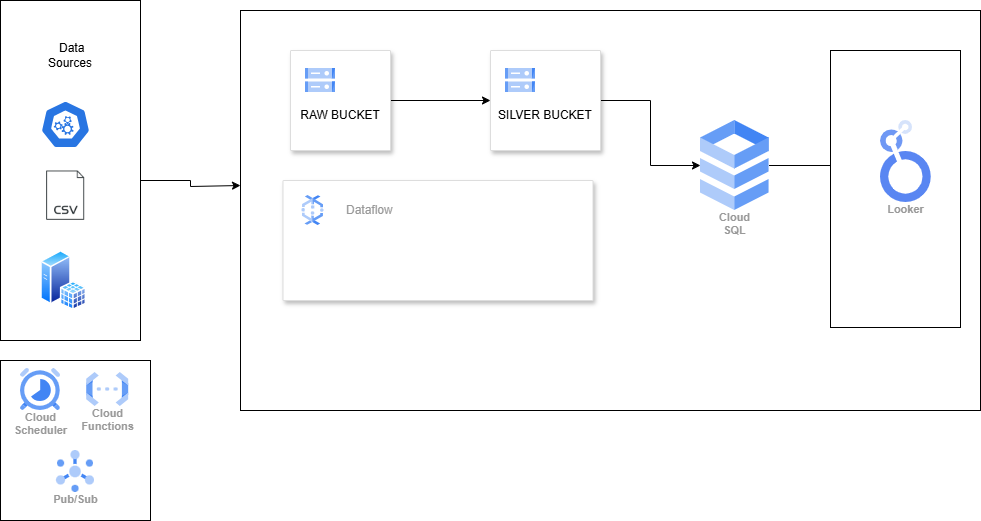

The diagram above was exported from draw.io. Its source (the exported page's mxGraphModel, read from the mxfile embedded in the PNG):
<mxGraphModel dx="1281" dy="559" grid="1" gridSize="10" guides="1" tooltips="1" connect="1" arrows="1" fold="1" page="1" pageScale="1" pageWidth="1169" pageHeight="827" math="0" shadow="0">
  <root>
    <mxCell id="0" />
    <mxCell id="1" parent="0" />
    <mxCell id="2qcfpc4GJ-F6WA1vClLC-5" style="edgeStyle=orthogonalEdgeStyle;rounded=0;orthogonalLoop=1;jettySize=auto;html=1;exitX=1;exitY=0.5;exitDx=0;exitDy=0;" parent="1" source="T7kaIiks9BraT5J9mPNO-1" edge="1">
      <mxGeometry relative="1" as="geometry">
        <mxPoint x="320" y="235" as="targetPoint" />
        <Array as="points">
          <mxPoint x="220" y="230" />
          <mxPoint x="270" y="230" />
          <mxPoint x="270" y="236" />
        </Array>
      </mxGeometry>
    </mxCell>
    <mxCell id="T7kaIiks9BraT5J9mPNO-1" value="" style="rounded=0;whiteSpace=wrap;html=1;" parent="1" vertex="1">
      <mxGeometry x="80" y="50" width="140" height="340" as="geometry" />
    </mxCell>
    <mxCell id="2qcfpc4GJ-F6WA1vClLC-1" value="&amp;nbsp;Data Sources" style="text;strokeColor=none;align=center;fillColor=none;html=1;verticalAlign=middle;whiteSpace=wrap;rounded=0;" parent="1" vertex="1">
      <mxGeometry x="120" y="90" width="60" height="30" as="geometry" />
    </mxCell>
    <mxCell id="2qcfpc4GJ-F6WA1vClLC-2" value="" style="aspect=fixed;sketch=0;html=1;dashed=0;whitespace=wrap;verticalLabelPosition=bottom;verticalAlign=top;fillColor=#2875E2;strokeColor=#ffffff;points=[[0.005,0.63,0],[0.1,0.2,0],[0.9,0.2,0],[0.5,0,0],[0.995,0.63,0],[0.72,0.99,0],[0.5,1,0],[0.28,0.99,0]];shape=mxgraph.kubernetes.icon2;prIcon=api" parent="1" vertex="1">
      <mxGeometry x="120" y="150" width="50" height="48" as="geometry" />
    </mxCell>
    <mxCell id="2qcfpc4GJ-F6WA1vClLC-3" value="" style="shape=image;html=1;verticalAlign=top;verticalLabelPosition=bottom;labelBackgroundColor=#ffffff;imageAspect=0;aspect=fixed;image=https://cdn2.iconfinder.com/data/icons/simple-files/128/csv1.png" parent="1" vertex="1">
      <mxGeometry x="120" y="220" width="50" height="50" as="geometry" />
    </mxCell>
    <mxCell id="2qcfpc4GJ-F6WA1vClLC-4" value="" style="image;aspect=fixed;perimeter=ellipsePerimeter;html=1;align=center;shadow=0;dashed=0;spacingTop=3;image=img/lib/active_directory/sql_server.svg;" parent="1" vertex="1">
      <mxGeometry x="120" y="300" width="46.2" height="60" as="geometry" />
    </mxCell>
    <mxCell id="2qcfpc4GJ-F6WA1vClLC-8" value="" style="rounded=0;whiteSpace=wrap;html=1;" parent="1" vertex="1">
      <mxGeometry x="320" y="60" width="740" height="400" as="geometry" />
    </mxCell>
    <mxCell id="2qcfpc4GJ-F6WA1vClLC-31" style="edgeStyle=orthogonalEdgeStyle;rounded=0;orthogonalLoop=1;jettySize=auto;html=1;" parent="1" source="2qcfpc4GJ-F6WA1vClLC-12" target="2qcfpc4GJ-F6WA1vClLC-14" edge="1">
      <mxGeometry relative="1" as="geometry" />
    </mxCell>
    <mxCell id="2qcfpc4GJ-F6WA1vClLC-12" value="&#10;&#10;RAW BUCKET" style="fillColor=#ffffff;strokeColor=#dddddd;shadow=1;strokeWidth=1;rounded=1;absoluteArcSize=1;arcSize=2;" parent="1" vertex="1">
      <mxGeometry x="370" y="100" width="100" height="100" as="geometry" />
    </mxCell>
    <mxCell id="2qcfpc4GJ-F6WA1vClLC-13" value="&lt;div&gt;&lt;br&gt;&lt;/div&gt;&lt;div&gt;&lt;br&gt;&lt;/div&gt;&lt;div&gt;&lt;br&gt;&lt;/div&gt;&lt;div&gt;&lt;br&gt;&lt;/div&gt;&lt;div&gt;&lt;br&gt;&lt;/div&gt;&lt;div&gt;&lt;br&gt;&lt;/div&gt;&lt;div&gt;&lt;br&gt;&lt;/div&gt;&lt;div&gt;&lt;br&gt;&lt;/div&gt;&lt;div&gt;&lt;br&gt;&lt;/div&gt;" style="editableCssRules=.*;html=1;fontColor=#999999;shape=image;verticalLabelPosition=middle;verticalAlign=middle;labelPosition=right;align=left;spacingLeft=20;part=1;points=[];imageAspect=0;image=data:image/svg+xml,(base64 omitted: 1124 chars);" parent="2qcfpc4GJ-F6WA1vClLC-12" vertex="1">
      <mxGeometry width="30" height="24" relative="1" as="geometry">
        <mxPoint x="15" y="18" as="offset" />
      </mxGeometry>
    </mxCell>
    <mxCell id="2qcfpc4GJ-F6WA1vClLC-33" style="edgeStyle=orthogonalEdgeStyle;rounded=0;orthogonalLoop=1;jettySize=auto;html=1;" parent="1" source="2qcfpc4GJ-F6WA1vClLC-14" target="2qcfpc4GJ-F6WA1vClLC-18" edge="1">
      <mxGeometry relative="1" as="geometry" />
    </mxCell>
    <mxCell id="2qcfpc4GJ-F6WA1vClLC-14" value="&#10;&#10;SILVER BUCKET" style="fillColor=#ffffff;strokeColor=#dddddd;shadow=1;strokeWidth=1;rounded=1;absoluteArcSize=1;arcSize=2;" parent="1" vertex="1">
      <mxGeometry x="570" y="100" width="110" height="100" as="geometry" />
    </mxCell>
    <mxCell id="2qcfpc4GJ-F6WA1vClLC-15" value="&lt;div&gt;&lt;br&gt;&lt;/div&gt;&lt;div&gt;&lt;br&gt;&lt;/div&gt;&lt;div&gt;&lt;br&gt;&lt;/div&gt;&lt;div&gt;&lt;br&gt;&lt;/div&gt;&lt;div&gt;&lt;br&gt;&lt;/div&gt;&lt;div&gt;&lt;br&gt;&lt;/div&gt;&lt;div&gt;&lt;br&gt;&lt;/div&gt;&lt;div&gt;&lt;br&gt;&lt;/div&gt;&lt;div&gt;&lt;br&gt;&lt;/div&gt;" style="editableCssRules=.*;html=1;fontColor=#999999;shape=image;verticalLabelPosition=middle;verticalAlign=middle;labelPosition=right;align=left;spacingLeft=20;part=1;points=[];imageAspect=0;image=data:image/svg+xml,(base64 omitted: 1124 chars);" parent="2qcfpc4GJ-F6WA1vClLC-14" vertex="1">
      <mxGeometry width="30" height="24" relative="1" as="geometry">
        <mxPoint x="15" y="18" as="offset" />
      </mxGeometry>
    </mxCell>
    <mxCell id="2qcfpc4GJ-F6WA1vClLC-16" value="" style="fillColor=#ffffff;strokeColor=#dddddd;shadow=1;strokeWidth=1;rounded=1;absoluteArcSize=1;arcSize=2;" parent="1" vertex="1">
      <mxGeometry x="362.5" y="230" width="310" height="120" as="geometry" />
    </mxCell>
    <mxCell id="2qcfpc4GJ-F6WA1vClLC-17" value="Dataflow" style="editableCssRules=.*;html=1;fontColor=#999999;shape=image;verticalLabelPosition=middle;verticalAlign=middle;labelPosition=right;align=left;spacingLeft=20;part=1;points=[];imageAspect=0;image=data:image/svg+xml,(base64 omitted: 1764 chars);" parent="2qcfpc4GJ-F6WA1vClLC-16" vertex="1">
      <mxGeometry width="22" height="30" relative="1" as="geometry">
        <mxPoint x="19" y="15" as="offset" />
      </mxGeometry>
    </mxCell>
    <mxCell id="2qcfpc4GJ-F6WA1vClLC-34" value="" style="edgeStyle=orthogonalEdgeStyle;rounded=0;orthogonalLoop=1;jettySize=auto;html=1;" parent="1" source="2qcfpc4GJ-F6WA1vClLC-18" target="2qcfpc4GJ-F6WA1vClLC-22" edge="1">
      <mxGeometry relative="1" as="geometry">
        <Array as="points">
          <mxPoint x="970" y="230" />
          <mxPoint x="970" y="230" />
        </Array>
      </mxGeometry>
    </mxCell>
    <mxCell id="2qcfpc4GJ-F6WA1vClLC-18" value="Cloud&#10;SQL" style="sketch=0;html=1;verticalAlign=top;labelPosition=center;verticalLabelPosition=bottom;align=center;spacingTop=-6;fontSize=11;fontStyle=1;fontColor=#999999;shape=image;aspect=fixed;imageAspect=0;image=data:image/svg+xml,(base64 omitted: 1016 chars);" parent="1" vertex="1">
      <mxGeometry x="780" y="170" width="68.57" height="90" as="geometry" />
    </mxCell>
    <mxCell id="2qcfpc4GJ-F6WA1vClLC-20" value="" style="rounded=0;whiteSpace=wrap;html=1;direction=south;" parent="1" vertex="1">
      <mxGeometry x="910" y="100" width="130" height="277" as="geometry" />
    </mxCell>
    <mxCell id="2qcfpc4GJ-F6WA1vClLC-22" value="Looker" style="sketch=0;html=1;verticalAlign=top;labelPosition=center;verticalLabelPosition=bottom;align=center;spacingTop=-6;fontSize=11;fontStyle=1;fontColor=#999999;shape=image;aspect=fixed;imageAspect=0;image=data:image/svg+xml,(base64 omitted: 3708 chars);" parent="1" vertex="1">
      <mxGeometry x="960" y="170" width="50.76" height="82" as="geometry" />
    </mxCell>
    <mxCell id="2qcfpc4GJ-F6WA1vClLC-25" value="" style="rounded=0;whiteSpace=wrap;html=1;" parent="1" vertex="1">
      <mxGeometry x="80" y="410" width="150" height="160" as="geometry" />
    </mxCell>
    <mxCell id="2qcfpc4GJ-F6WA1vClLC-26" value="Cloud&#10;Scheduler" style="sketch=0;html=1;verticalAlign=top;labelPosition=center;verticalLabelPosition=bottom;align=center;spacingTop=-6;fontSize=11;fontStyle=1;fontColor=#999999;shape=image;aspect=fixed;imageAspect=0;image=data:image/svg+xml,(base64 omitted: 1884 chars);" parent="1" vertex="1">
      <mxGeometry x="100" y="418" width="40" height="42" as="geometry" />
    </mxCell>
    <mxCell id="2qcfpc4GJ-F6WA1vClLC-27" value="Cloud&#10;Functions" style="sketch=0;html=1;verticalAlign=top;labelPosition=center;verticalLabelPosition=bottom;align=center;spacingTop=-6;fontSize=11;fontStyle=1;fontColor=#999999;shape=image;aspect=fixed;imageAspect=0;image=data:image/svg+xml,(base64 omitted: 1068 chars);" parent="1" vertex="1">
      <mxGeometry x="166.2" y="422" width="42" height="34" as="geometry" />
    </mxCell>
    <mxCell id="2qcfpc4GJ-F6WA1vClLC-28" value="Pub/Sub" style="sketch=0;html=1;verticalAlign=top;labelPosition=center;verticalLabelPosition=bottom;align=center;spacingTop=-6;fontSize=11;fontStyle=1;fontColor=#999999;shape=image;aspect=fixed;imageAspect=0;image=data:image/svg+xml,(base64 omitted: 1912 chars);" parent="1" vertex="1">
      <mxGeometry x="136.00000000000003" y="500" width="38" height="42" as="geometry" />
    </mxCell>
  </root>
</mxGraphModel>